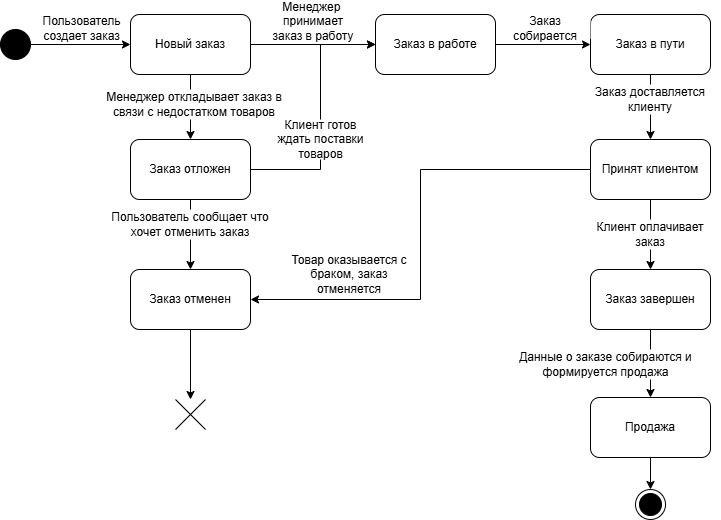

The diagram above was exported from draw.io. Its source (the exported page's mxGraphModel, read from the mxfile embedded in the PNG):
<mxGraphModel dx="1195" dy="622" grid="1" gridSize="10" guides="1" tooltips="1" connect="1" arrows="1" fold="1" page="1" pageScale="1" pageWidth="1169" pageHeight="1654" math="0" shadow="0">
  <root>
    <mxCell id="0" />
    <mxCell id="1" parent="0" />
    <mxCell id="kHy_Sm8ghvmxV_8cxAgd-2" value="" style="ellipse;html=1;shape=endState;fillColor=strokeColor;" parent="1" vertex="1">
      <mxGeometry x="785" y="730" width="30" height="30" as="geometry" />
    </mxCell>
    <mxCell id="kHy_Sm8ghvmxV_8cxAgd-5" style="edgeStyle=orthogonalEdgeStyle;rounded=0;orthogonalLoop=1;jettySize=auto;html=1;entryX=0;entryY=0.5;entryDx=0;entryDy=0;" parent="1" source="kHy_Sm8ghvmxV_8cxAgd-3" target="kHy_Sm8ghvmxV_8cxAgd-4" edge="1">
      <mxGeometry relative="1" as="geometry" />
    </mxCell>
    <mxCell id="kHy_Sm8ghvmxV_8cxAgd-3" value="" style="ellipse;fillColor=strokeColor;html=1;" parent="1" vertex="1">
      <mxGeometry x="150" y="270" width="30" height="30" as="geometry" />
    </mxCell>
    <mxCell id="kHy_Sm8ghvmxV_8cxAgd-4" value="Новый заказ" style="rounded=1;whiteSpace=wrap;html=1;" parent="1" vertex="1">
      <mxGeometry x="280" y="255" width="120" height="60" as="geometry" />
    </mxCell>
    <mxCell id="kHy_Sm8ghvmxV_8cxAgd-6" value="Пользователь создает заказ" style="text;html=1;align=center;verticalAlign=middle;whiteSpace=wrap;rounded=0;" parent="1" vertex="1">
      <mxGeometry x="190" y="259" width="83" height="20" as="geometry" />
    </mxCell>
    <mxCell id="sUVrNmLWs0wr9uufxFR3-5" style="edgeStyle=orthogonalEdgeStyle;rounded=0;orthogonalLoop=1;jettySize=auto;html=1;" edge="1" parent="1" source="kHy_Sm8ghvmxV_8cxAgd-7" target="sUVrNmLWs0wr9uufxFR3-4">
      <mxGeometry relative="1" as="geometry" />
    </mxCell>
    <mxCell id="kHy_Sm8ghvmxV_8cxAgd-7" value="Заказ в работе" style="rounded=1;whiteSpace=wrap;html=1;" parent="1" vertex="1">
      <mxGeometry x="525" y="255" width="120" height="60" as="geometry" />
    </mxCell>
    <mxCell id="kHy_Sm8ghvmxV_8cxAgd-8" style="edgeStyle=orthogonalEdgeStyle;rounded=0;orthogonalLoop=1;jettySize=auto;html=1;exitX=1;exitY=0.5;exitDx=0;exitDy=0;entryX=0;entryY=0.5;entryDx=0;entryDy=0;" parent="1" source="kHy_Sm8ghvmxV_8cxAgd-4" target="kHy_Sm8ghvmxV_8cxAgd-7" edge="1">
      <mxGeometry relative="1" as="geometry">
        <mxPoint x="410" y="284.66" as="sourcePoint" />
        <mxPoint x="520" y="285" as="targetPoint" />
      </mxGeometry>
    </mxCell>
    <mxCell id="kHy_Sm8ghvmxV_8cxAgd-9" value="Менеджер&amp;nbsp; принимает заказ в работу" style="text;html=1;align=center;verticalAlign=middle;whiteSpace=wrap;rounded=0;" parent="1" vertex="1">
      <mxGeometry x="418" y="252" width="90" height="20" as="geometry" />
    </mxCell>
    <mxCell id="kHy_Sm8ghvmxV_8cxAgd-10" style="edgeStyle=orthogonalEdgeStyle;rounded=0;orthogonalLoop=1;jettySize=auto;html=1;exitX=0.5;exitY=1;exitDx=0;exitDy=0;entryX=0.5;entryY=0;entryDx=0;entryDy=0;" parent="1" source="kHy_Sm8ghvmxV_8cxAgd-4" target="kHy_Sm8ghvmxV_8cxAgd-11" edge="1">
      <mxGeometry relative="1" as="geometry">
        <mxPoint x="350" y="410" as="sourcePoint" />
        <mxPoint x="340" y="350" as="targetPoint" />
      </mxGeometry>
    </mxCell>
    <mxCell id="kHy_Sm8ghvmxV_8cxAgd-15" style="edgeStyle=orthogonalEdgeStyle;rounded=0;orthogonalLoop=1;jettySize=auto;html=1;" parent="1" source="kHy_Sm8ghvmxV_8cxAgd-11" target="kHy_Sm8ghvmxV_8cxAgd-14" edge="1">
      <mxGeometry relative="1" as="geometry" />
    </mxCell>
    <mxCell id="kHy_Sm8ghvmxV_8cxAgd-30" style="edgeStyle=orthogonalEdgeStyle;rounded=0;orthogonalLoop=1;jettySize=auto;html=1;entryX=0;entryY=0.5;entryDx=0;entryDy=0;" parent="1" source="kHy_Sm8ghvmxV_8cxAgd-11" target="kHy_Sm8ghvmxV_8cxAgd-7" edge="1">
      <mxGeometry relative="1" as="geometry">
        <Array as="points">
          <mxPoint x="470" y="410" />
          <mxPoint x="470" y="285" />
        </Array>
      </mxGeometry>
    </mxCell>
    <mxCell id="kHy_Sm8ghvmxV_8cxAgd-11" value="Заказ отложен" style="rounded=1;whiteSpace=wrap;html=1;" parent="1" vertex="1">
      <mxGeometry x="280" y="380" width="120" height="60" as="geometry" />
    </mxCell>
    <mxCell id="kHy_Sm8ghvmxV_8cxAgd-12" value="Менеджер откладывает заказ в связи с недостатком товаров" style="text;html=1;align=center;verticalAlign=middle;whiteSpace=wrap;rounded=0;fillColor=default;" parent="1" vertex="1">
      <mxGeometry x="254" y="330" width="180" height="30" as="geometry" />
    </mxCell>
    <mxCell id="kHy_Sm8ghvmxV_8cxAgd-18" style="edgeStyle=orthogonalEdgeStyle;rounded=0;orthogonalLoop=1;jettySize=auto;html=1;" parent="1" source="kHy_Sm8ghvmxV_8cxAgd-14" target="kHy_Sm8ghvmxV_8cxAgd-17" edge="1">
      <mxGeometry relative="1" as="geometry" />
    </mxCell>
    <mxCell id="kHy_Sm8ghvmxV_8cxAgd-14" value="Заказ отменен" style="rounded=1;whiteSpace=wrap;html=1;" parent="1" vertex="1">
      <mxGeometry x="280" y="510" width="120" height="60" as="geometry" />
    </mxCell>
    <mxCell id="kHy_Sm8ghvmxV_8cxAgd-16" value="Пользователь сообщает что хочет отменить заказ" style="text;html=1;align=center;verticalAlign=middle;whiteSpace=wrap;rounded=0;fillColor=default;" parent="1" vertex="1">
      <mxGeometry x="250" y="450" width="180" height="30" as="geometry" />
    </mxCell>
    <mxCell id="kHy_Sm8ghvmxV_8cxAgd-17" value="" style="shape=umlDestroy;html=1;" parent="1" vertex="1">
      <mxGeometry x="325" y="640" width="30" height="30" as="geometry" />
    </mxCell>
    <mxCell id="sUVrNmLWs0wr9uufxFR3-15" style="edgeStyle=orthogonalEdgeStyle;rounded=0;orthogonalLoop=1;jettySize=auto;html=1;entryX=0.5;entryY=0;entryDx=0;entryDy=0;" edge="1" parent="1" source="kHy_Sm8ghvmxV_8cxAgd-25" target="kHy_Sm8ghvmxV_8cxAgd-2">
      <mxGeometry relative="1" as="geometry" />
    </mxCell>
    <mxCell id="kHy_Sm8ghvmxV_8cxAgd-25" value="Продажа" style="rounded=1;whiteSpace=wrap;html=1;" parent="1" vertex="1">
      <mxGeometry x="740" y="638" width="120" height="60" as="geometry" />
    </mxCell>
    <mxCell id="kHy_Sm8ghvmxV_8cxAgd-31" value="Клиент готов ждать поставки товаров" style="text;html=1;align=center;verticalAlign=middle;whiteSpace=wrap;rounded=0;fillColor=default;" parent="1" vertex="1">
      <mxGeometry x="418" y="360" width="105" height="40" as="geometry" />
    </mxCell>
    <mxCell id="sUVrNmLWs0wr9uufxFR3-3" value="Товар оказывается с браком, заказ отменяется" style="text;html=1;align=center;verticalAlign=middle;whiteSpace=wrap;rounded=0;fillColor=default;" vertex="1" parent="1">
      <mxGeometry x="434" y="490" width="130" height="50" as="geometry" />
    </mxCell>
    <mxCell id="sUVrNmLWs0wr9uufxFR3-4" value="Заказ в пути" style="rounded=1;whiteSpace=wrap;html=1;" vertex="1" parent="1">
      <mxGeometry x="740" y="255" width="120" height="60" as="geometry" />
    </mxCell>
    <mxCell id="sUVrNmLWs0wr9uufxFR3-6" value="Заказ собирается" style="text;html=1;align=center;verticalAlign=middle;whiteSpace=wrap;rounded=0;fillColor=default;" vertex="1" parent="1">
      <mxGeometry x="650" y="259" width="90" height="20" as="geometry" />
    </mxCell>
    <mxCell id="sUVrNmLWs0wr9uufxFR3-12" style="edgeStyle=orthogonalEdgeStyle;rounded=0;orthogonalLoop=1;jettySize=auto;html=1;" edge="1" parent="1" source="sUVrNmLWs0wr9uufxFR3-7" target="sUVrNmLWs0wr9uufxFR3-10">
      <mxGeometry relative="1" as="geometry" />
    </mxCell>
    <mxCell id="sUVrNmLWs0wr9uufxFR3-16" style="edgeStyle=orthogonalEdgeStyle;rounded=0;orthogonalLoop=1;jettySize=auto;html=1;entryX=1;entryY=0.5;entryDx=0;entryDy=0;" edge="1" parent="1" source="sUVrNmLWs0wr9uufxFR3-7" target="kHy_Sm8ghvmxV_8cxAgd-14">
      <mxGeometry relative="1" as="geometry" />
    </mxCell>
    <mxCell id="sUVrNmLWs0wr9uufxFR3-7" value="Принят клиентом" style="rounded=1;whiteSpace=wrap;html=1;" vertex="1" parent="1">
      <mxGeometry x="740" y="380" width="120" height="60" as="geometry" />
    </mxCell>
    <mxCell id="sUVrNmLWs0wr9uufxFR3-8" style="edgeStyle=orthogonalEdgeStyle;rounded=0;orthogonalLoop=1;jettySize=auto;html=1;exitX=0.5;exitY=1;exitDx=0;exitDy=0;entryX=0.5;entryY=0;entryDx=0;entryDy=0;" edge="1" parent="1" source="sUVrNmLWs0wr9uufxFR3-4" target="sUVrNmLWs0wr9uufxFR3-7">
      <mxGeometry relative="1" as="geometry">
        <mxPoint x="629.66" y="445" as="sourcePoint" />
        <mxPoint x="629.66" y="510" as="targetPoint" />
      </mxGeometry>
    </mxCell>
    <mxCell id="sUVrNmLWs0wr9uufxFR3-9" value="Заказ доставляется клиенту" style="text;html=1;align=center;verticalAlign=middle;whiteSpace=wrap;rounded=0;fillColor=default;" vertex="1" parent="1">
      <mxGeometry x="730" y="325" width="140" height="30" as="geometry" />
    </mxCell>
    <mxCell id="sUVrNmLWs0wr9uufxFR3-13" style="edgeStyle=orthogonalEdgeStyle;rounded=0;orthogonalLoop=1;jettySize=auto;html=1;entryX=0.5;entryY=0;entryDx=0;entryDy=0;" edge="1" parent="1" source="sUVrNmLWs0wr9uufxFR3-10" target="kHy_Sm8ghvmxV_8cxAgd-25">
      <mxGeometry relative="1" as="geometry" />
    </mxCell>
    <mxCell id="sUVrNmLWs0wr9uufxFR3-10" value="Заказ завершен" style="rounded=1;whiteSpace=wrap;html=1;" vertex="1" parent="1">
      <mxGeometry x="740" y="510" width="120" height="60" as="geometry" />
    </mxCell>
    <mxCell id="sUVrNmLWs0wr9uufxFR3-11" value="Клиент оплачивает заказ" style="text;html=1;align=center;verticalAlign=middle;whiteSpace=wrap;rounded=0;fillColor=default;" vertex="1" parent="1">
      <mxGeometry x="730" y="460" width="140" height="30" as="geometry" />
    </mxCell>
    <mxCell id="sUVrNmLWs0wr9uufxFR3-14" value="Данные о заказе собираются и формируется продажа" style="text;html=1;align=center;verticalAlign=middle;whiteSpace=wrap;rounded=0;fillColor=default;" vertex="1" parent="1">
      <mxGeometry x="667.5" y="590" width="175" height="30" as="geometry" />
    </mxCell>
  </root>
</mxGraphModel>